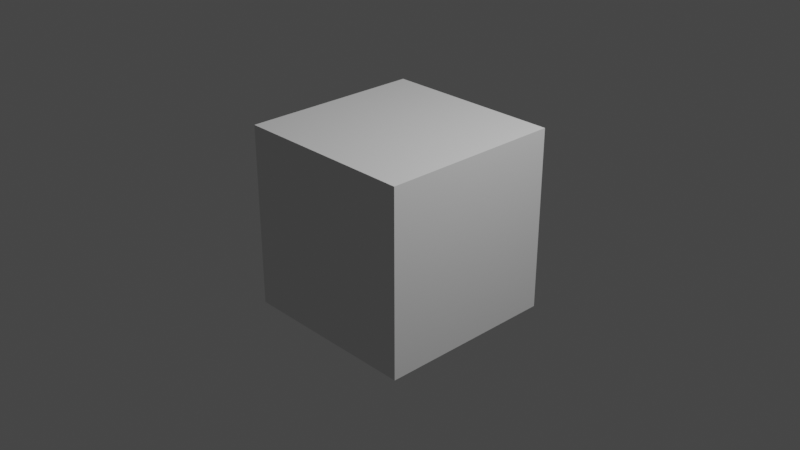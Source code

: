 # Source: 05_ifcFacetedBrep.blend  (saved by Blender 2.81.16; exported with 4.5.12 LTS)
import bpy
from mathutils import Matrix  # noqa: F401  (used for matrix-valued properties, if any)

bpy.ops.wm.read_factory_settings(use_empty=True)
scene = bpy.context.scene
scene.name = 'Scene'

# ---- collections
col_collection = bpy.data.collections.new('Collection'); scene.collection.children.link(col_collection)
col_ifcproject_project_number = bpy.data.collections.new('IfcProject/Project Number'); scene.collection.children.link(col_ifcproject_project_number)
col_ifcsite_default = bpy.data.collections.new('IfcSite/Default'); col_ifcproject_project_number.children.link(col_ifcsite_default)
col_ifcbuilding = bpy.data.collections.new('IfcBuilding/'); col_ifcsite_default.children.link(col_ifcbuilding)
col_ifcbuildingstorey_ground_floor = bpy.data.collections.new('IfcBuildingStorey/Ground Floor'); col_ifcbuilding.children.link(col_ifcbuildingstorey_ground_floor)

# ---- world
world_world = bpy.data.worlds.new('World'); scene.world = world_world
world_world.use_nodes = True; world_world.node_tree.nodes.clear()
_N = world_world.node_tree.nodes; _L = world_world.node_tree.links
n0 = _N.new('ShaderNodeOutputWorld'); n0.name = 'World Output'; n0.location = (300, 300)
n1 = _N.new('ShaderNodeBackground'); n1.name = 'Background'; n1.location = (10, 300)
n1.inputs[0].default_value = (0.05088, 0.05088, 0.05088, 1.0)
_L.new(n1.outputs[0], n0.inputs[0])
n0.is_active_output = True
world_world.color = (0.05088, 0.05088, 0.05088)
world_world.use_sun_shadow = False
world_world.sun_shadow_jitter_overblur = 0.0

# ---- cameras
cam_camera = bpy.data.cameras.new('Camera')
cam_camera.clip_end = 100.0
cam_camera.ortho_scale = 7.314

# ---- lights
light_light = bpy.data.lights.new('Light', 'POINT')
light_light.transmission_factor = 0.0
light_light.energy = 1000.0
light_light.shadow_soft_size = 0.1
light_light.shadow_maximum_resolution = 0.006
light_light.use_absolute_resolution = True

# ---- meshes
me_172 = bpy.data.meshes.new('172')
me_172.from_pydata([(1.0, 1.0, -1.0), (1.0, 1.0, 1.0), (-1.0, 1.0, -1.0), (-1.0, 1.0, 1.0), (-1.0, -1.0, -1.0), (-1.0, -1.0, 1.0), (1.0, -1.0, -1.0), (1.0, -1.0, 1.0)], [], [(1, 0, 2), (3, 1, 2), (3, 2, 4), (5, 3, 4), (5, 4, 6), (7, 5, 6), (7, 6, 0), (1, 7, 0), (2, 0, 4), (0, 6, 4), (5, 1, 3), (5, 7, 1)])
me_172.use_remesh_fix_poles = True
me_172.use_remesh_preserve_attributes = False
me_172.use_mirror_vertex_groups = False
me_172.update()

# ---- objects
ob_light = bpy.data.objects.new('Light', light_light)
ob_camera = bpy.data.objects.new('Camera', cam_camera)
ob_ifcbuildingelementproxy_cube_cube_151496 = bpy.data.objects.new('IfcBuildingElementProxy/Cube:Cube:151496', me_172)

# ---- transforms, parenting, visibility, modifiers, constraints
ob_light.location = (4.076, 1.005, 5.904)
ob_light.rotation_euler = (0.6503, 0.05522, 1.866)
ob_light.lock_rotations_4d = False
ob_light.empty_display_type = 'ARROWS'
ob_light.color = (0.0, 0.0, 0.0, 0.0)
ob_light.lineart.crease_threshold = 0.0
ob_camera.location = (7.359, -6.926, 4.958)
ob_camera.rotation_euler = (1.109, 0.0, 0.8149)
ob_camera.lock_rotations_4d = False
ob_camera.empty_display_type = 'ARROWS'
ob_camera.color = (0.0, 0.0, 0.0, 0.0)
ob_camera.display_type = 'WIRE'
ob_camera.lineart.crease_threshold = 0.0
ob_ifcbuildingelementproxy_cube_cube_151496.location = (0.0, 0.0, 0.0)
ob_ifcbuildingelementproxy_cube_cube_151496.lineart.crease_threshold = 0.0

# ---- collection membership
col_collection.objects.link(ob_light)
col_collection.objects.link(ob_camera)
col_ifcbuildingstorey_ground_floor.objects.link(ob_ifcbuildingelementproxy_cube_cube_151496)

# ---- scene / render settings (as saved in the file)
scene.camera = ob_camera
scene.frame_start = 1; scene.frame_end = 250; scene.frame_set(1)
scene.render.engine = 'BLENDER_EEVEE_NEXT'
scene.cycles.use_denoising = False
scene.cycles.samples = 128
scene.cycles.sampling_pattern = 'TABULATED_SOBOL'
scene.cycles.use_adaptive_sampling = False
scene.cycles.use_light_tree = False
scene.view_settings.view_transform = 'Filmic'
bpy.context.view_layer.update()

